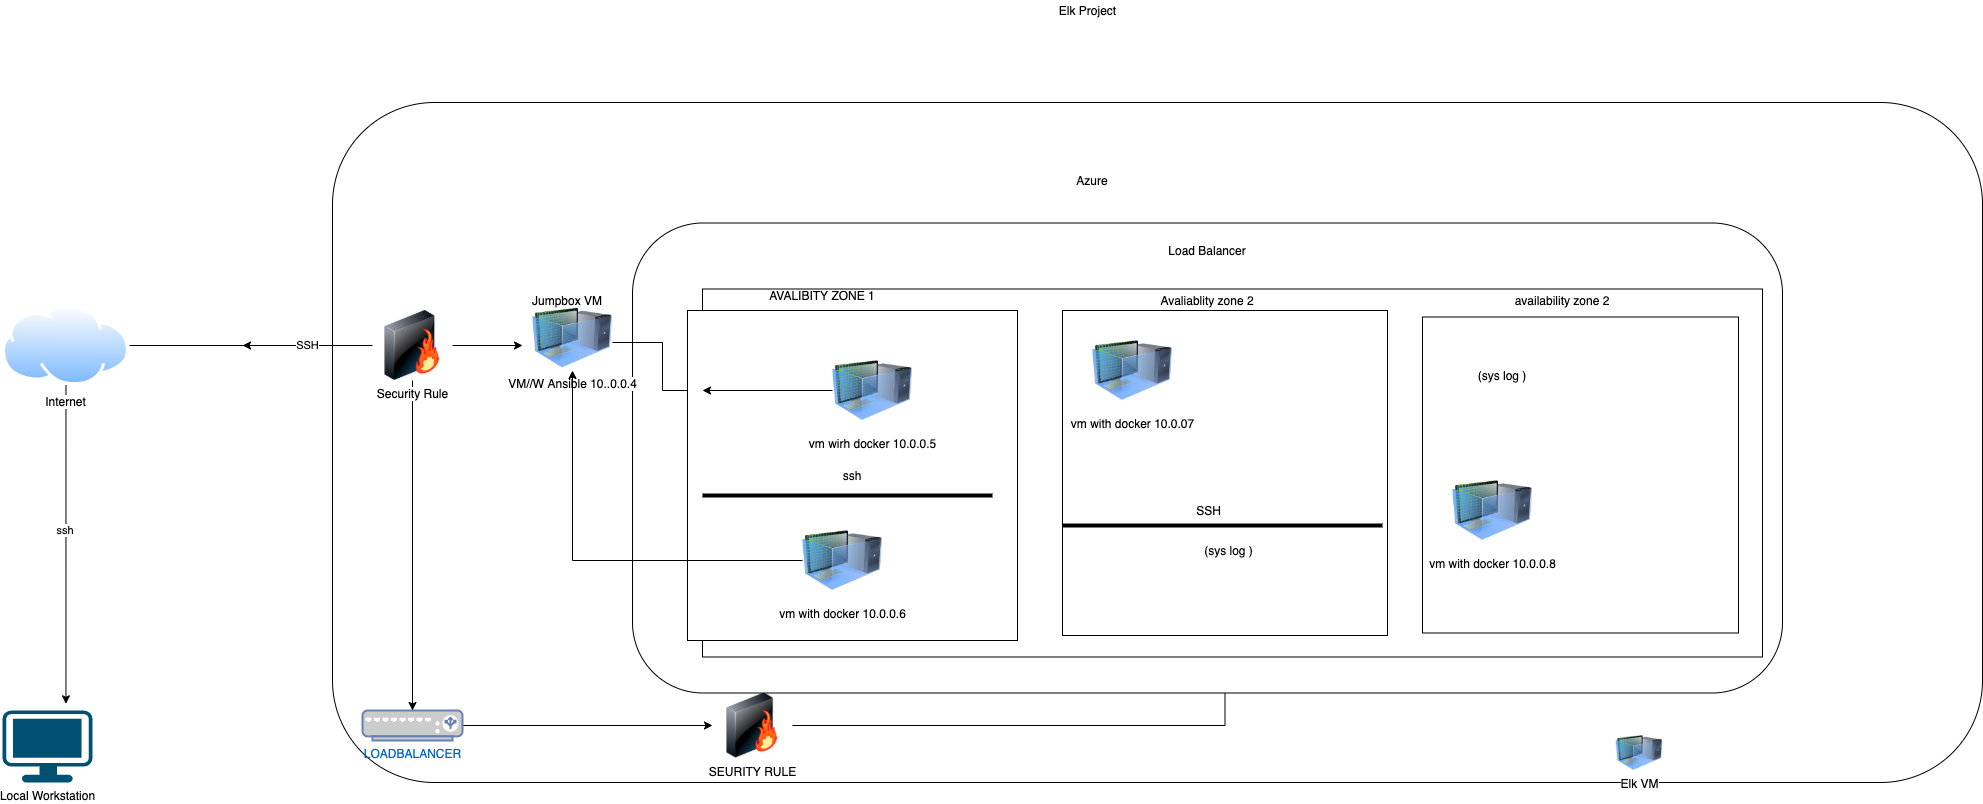

The diagram above was exported from draw.io. Its source (the exported page's mxGraphModel, read from the mxfile embedded in the PNG):
<mxGraphModel dx="1036" dy="1476" grid="1" gridSize="10" guides="1" tooltips="1" connect="1" arrows="1" fold="1" page="1" pageScale="1" pageWidth="850" pageHeight="1100" math="0" shadow="0">
  <root>
    <mxCell id="0" />
    <mxCell id="1" parent="0" />
    <mxCell id="vSHVAxLyKzXZOG1ge2Gd-1" value="Local Workstation" style="points=[[0.03,0.03,0],[0.5,0,0],[0.97,0.03,0],[1,0.4,0],[0.97,0.745,0],[0.5,1,0],[0.03,0.745,0],[0,0.4,0]];verticalLabelPosition=bottom;html=1;verticalAlign=top;aspect=fixed;align=center;pointerEvents=1;shape=mxgraph.cisco19.workstation;fillColor=#005073;strokeColor=none;" parent="1" vertex="1">
      <mxGeometry x="30" y="490" width="90" height="72" as="geometry" />
    </mxCell>
    <mxCell id="vSHVAxLyKzXZOG1ge2Gd-31" style="edgeStyle=orthogonalEdgeStyle;rounded=0;orthogonalLoop=1;jettySize=auto;html=1;entryX=0.705;entryY=-0.093;entryDx=0;entryDy=0;entryPerimeter=0;" parent="1" source="vSHVAxLyKzXZOG1ge2Gd-2" target="vSHVAxLyKzXZOG1ge2Gd-1" edge="1">
      <mxGeometry relative="1" as="geometry" />
    </mxCell>
    <mxCell id="vSHVAxLyKzXZOG1ge2Gd-32" value="ssh&amp;nbsp;" style="edgeLabel;html=1;align=center;verticalAlign=middle;resizable=0;points=[];" parent="vSHVAxLyKzXZOG1ge2Gd-31" vertex="1" connectable="0">
      <mxGeometry x="-0.0889" y="-2" relative="1" as="geometry">
        <mxPoint x="2.0199999999999996" as="offset" />
      </mxGeometry>
    </mxCell>
    <mxCell id="vSHVAxLyKzXZOG1ge2Gd-38" style="edgeStyle=orthogonalEdgeStyle;rounded=0;orthogonalLoop=1;jettySize=auto;html=1;exitX=1;exitY=0.5;exitDx=0;exitDy=0;" parent="1" source="vSHVAxLyKzXZOG1ge2Gd-2" target="vSHVAxLyKzXZOG1ge2Gd-29" edge="1">
      <mxGeometry relative="1" as="geometry" />
    </mxCell>
    <mxCell id="vSHVAxLyKzXZOG1ge2Gd-2" value="Internet" style="aspect=fixed;perimeter=ellipsePerimeter;html=1;align=center;shadow=0;dashed=0;spacingTop=3;image;image=img/lib/active_directory/internet_cloud.svg;" parent="1" vertex="1">
      <mxGeometry x="30" y="85" width="126.99" height="80" as="geometry" />
    </mxCell>
    <mxCell id="vSHVAxLyKzXZOG1ge2Gd-5" value="ELK PROJECT&amp;nbsp;&lt;br&gt;" style="text;html=1;align=center;verticalAlign=middle;resizable=0;points=[];autosize=1;" parent="1" vertex="1">
      <mxGeometry x="390" y="10" width="100" height="20" as="geometry" />
    </mxCell>
    <mxCell id="vSHVAxLyKzXZOG1ge2Gd-12" value="" style="rounded=1;whiteSpace=wrap;html=1;" parent="1" vertex="1">
      <mxGeometry x="360" y="-118" width="1650" height="680" as="geometry" />
    </mxCell>
    <mxCell id="-I3j2WTf7E-J0MvIN9w2-16" style="edgeStyle=orthogonalEdgeStyle;rounded=0;orthogonalLoop=1;jettySize=auto;html=1;exitX=1;exitY=0.5;exitDx=0;exitDy=0;entryX=0.5;entryY=1;entryDx=0;entryDy=0;" parent="1" source="vSHVAxLyKzXZOG1ge2Gd-14" target="-I3j2WTf7E-J0MvIN9w2-7" edge="1">
      <mxGeometry relative="1" as="geometry" />
    </mxCell>
    <mxCell id="vSHVAxLyKzXZOG1ge2Gd-14" value="SEURITY RULE" style="image;html=1;image=img/lib/clip_art/networking/Firewall-page1_128x128.png" parent="1" vertex="1">
      <mxGeometry x="740" y="472.5" width="80" height="65" as="geometry" />
    </mxCell>
    <mxCell id="vSHVAxLyKzXZOG1ge2Gd-35" style="edgeStyle=orthogonalEdgeStyle;rounded=0;orthogonalLoop=1;jettySize=auto;html=1;exitX=1;exitY=0.5;exitDx=0;exitDy=0;exitPerimeter=0;" parent="1" source="vSHVAxLyKzXZOG1ge2Gd-15" target="vSHVAxLyKzXZOG1ge2Gd-14" edge="1">
      <mxGeometry relative="1" as="geometry" />
    </mxCell>
    <mxCell id="vSHVAxLyKzXZOG1ge2Gd-15" value="LOADBALANCER" style="fontColor=#0066CC;verticalAlign=top;verticalLabelPosition=bottom;labelPosition=center;align=center;html=1;outlineConnect=0;fillColor=#CCCCCC;strokeColor=#6881B3;gradientColor=none;gradientDirection=north;strokeWidth=2;shape=mxgraph.networks.load_balancer;" parent="1" vertex="1">
      <mxGeometry x="390" y="490" width="100" height="30" as="geometry" />
    </mxCell>
    <mxCell id="vSHVAxLyKzXZOG1ge2Gd-16" value="Elk Project" style="text;html=1;align=center;verticalAlign=middle;resizable=0;points=[];autosize=1;" parent="1" vertex="1">
      <mxGeometry x="1080" y="-220" width="70" height="20" as="geometry" />
    </mxCell>
    <mxCell id="vSHVAxLyKzXZOG1ge2Gd-27" value="" style="rounded=1;whiteSpace=wrap;html=1;" parent="1" vertex="1">
      <mxGeometry x="660" y="2.5" width="1150" height="470" as="geometry" />
    </mxCell>
    <mxCell id="vSHVAxLyKzXZOG1ge2Gd-36" style="edgeStyle=orthogonalEdgeStyle;rounded=0;orthogonalLoop=1;jettySize=auto;html=1;" parent="1" source="vSHVAxLyKzXZOG1ge2Gd-29" edge="1">
      <mxGeometry relative="1" as="geometry">
        <mxPoint x="550" y="125" as="targetPoint" />
      </mxGeometry>
    </mxCell>
    <mxCell id="vSHVAxLyKzXZOG1ge2Gd-37" style="edgeStyle=orthogonalEdgeStyle;rounded=0;orthogonalLoop=1;jettySize=auto;html=1;" parent="1" source="vSHVAxLyKzXZOG1ge2Gd-29" target="vSHVAxLyKzXZOG1ge2Gd-15" edge="1">
      <mxGeometry relative="1" as="geometry" />
    </mxCell>
    <mxCell id="vSHVAxLyKzXZOG1ge2Gd-40" value="SSH" style="edgeStyle=orthogonalEdgeStyle;rounded=0;orthogonalLoop=1;jettySize=auto;html=1;" parent="1" source="vSHVAxLyKzXZOG1ge2Gd-29" edge="1">
      <mxGeometry relative="1" as="geometry">
        <mxPoint x="270" y="125" as="targetPoint" />
      </mxGeometry>
    </mxCell>
    <mxCell id="vSHVAxLyKzXZOG1ge2Gd-29" value="Security Rule" style="image;html=1;image=img/lib/clip_art/networking/Firewall-page1_128x128.png" parent="1" vertex="1">
      <mxGeometry x="400" y="90" width="80" height="70" as="geometry" />
    </mxCell>
    <mxCell id="-I3j2WTf7E-J0MvIN9w2-58" style="edgeStyle=orthogonalEdgeStyle;rounded=0;orthogonalLoop=1;jettySize=auto;html=1;" parent="1" source="vSHVAxLyKzXZOG1ge2Gd-42" target="-I3j2WTf7E-J0MvIN9w2-5" edge="1">
      <mxGeometry relative="1" as="geometry">
        <Array as="points">
          <mxPoint x="690" y="122" />
          <mxPoint x="690" y="170" />
          <mxPoint x="740" y="170" />
        </Array>
      </mxGeometry>
    </mxCell>
    <mxCell id="vSHVAxLyKzXZOG1ge2Gd-42" value="VM//W Ansible 10..0.0.4" style="image;html=1;image=img/lib/clip_art/computers/Virtual_Machine_128x128.png" parent="1" vertex="1">
      <mxGeometry x="560" y="85" width="80" height="65" as="geometry" />
    </mxCell>
    <mxCell id="vSHVAxLyKzXZOG1ge2Gd-53" value="Azure" style="text;html=1;strokeColor=none;fillColor=none;align=center;verticalAlign=middle;whiteSpace=wrap;rounded=0;" parent="1" vertex="1">
      <mxGeometry x="1030" y="-70" width="180" height="60" as="geometry" />
    </mxCell>
    <mxCell id="-I3j2WTf7E-J0MvIN9w2-3" value="Elk VM" style="image;html=1;image=img/lib/clip_art/computers/Virtual_Machine_128x128.png" parent="1" vertex="1">
      <mxGeometry x="1634" y="515" width="66" height="35" as="geometry" />
    </mxCell>
    <mxCell id="-I3j2WTf7E-J0MvIN9w2-5" value="" style="rounded=1;whiteSpace=wrap;html=1;arcSize=0;" parent="1" vertex="1">
      <mxGeometry x="730" y="68.5" width="1060" height="368" as="geometry" />
    </mxCell>
    <mxCell id="-I3j2WTf7E-J0MvIN9w2-6" value="ssh" style="whiteSpace=wrap;html=1;aspect=fixed;" parent="1" vertex="1">
      <mxGeometry x="715" y="90" width="330" height="330" as="geometry" />
    </mxCell>
    <mxCell id="-I3j2WTf7E-J0MvIN9w2-7" value="" style="whiteSpace=wrap;html=1;aspect=fixed;" parent="1" vertex="1">
      <mxGeometry x="1090" y="90" width="325" height="325" as="geometry" />
    </mxCell>
    <mxCell id="-I3j2WTf7E-J0MvIN9w2-9" value="" style="whiteSpace=wrap;html=1;aspect=fixed;" parent="1" vertex="1">
      <mxGeometry x="1450" y="96.5" width="316" height="316" as="geometry" />
    </mxCell>
    <mxCell id="-I3j2WTf7E-J0MvIN9w2-15" value="Load Balancer" style="text;html=1;strokeColor=none;fillColor=none;align=center;verticalAlign=middle;whiteSpace=wrap;rounded=0;" parent="1" vertex="1">
      <mxGeometry x="1080" y="20" width="310" height="20" as="geometry" />
    </mxCell>
    <mxCell id="-I3j2WTf7E-J0MvIN9w2-19" value="AVALIBITY ZONE 1" style="text;html=1;strokeColor=none;fillColor=none;align=center;verticalAlign=middle;whiteSpace=wrap;rounded=0;" parent="1" vertex="1">
      <mxGeometry x="790" y="60" width="120" height="30" as="geometry" />
    </mxCell>
    <mxCell id="-I3j2WTf7E-J0MvIN9w2-22" value="Avaliablity zone 2" style="text;html=1;strokeColor=none;fillColor=none;align=center;verticalAlign=middle;whiteSpace=wrap;rounded=0;" parent="1" vertex="1">
      <mxGeometry x="1185" y="70" width="100" height="20" as="geometry" />
    </mxCell>
    <mxCell id="-I3j2WTf7E-J0MvIN9w2-24" value="availability zone 2" style="text;html=1;strokeColor=none;fillColor=none;align=center;verticalAlign=middle;whiteSpace=wrap;rounded=0;" parent="1" vertex="1">
      <mxGeometry x="1530" y="70" width="120" height="20" as="geometry" />
    </mxCell>
    <mxCell id="-I3j2WTf7E-J0MvIN9w2-59" style="edgeStyle=orthogonalEdgeStyle;rounded=0;orthogonalLoop=1;jettySize=auto;html=1;" parent="1" source="-I3j2WTf7E-J0MvIN9w2-25" edge="1">
      <mxGeometry relative="1" as="geometry">
        <mxPoint x="730" y="170" as="targetPoint" />
      </mxGeometry>
    </mxCell>
    <mxCell id="-I3j2WTf7E-J0MvIN9w2-25" value="vm wirh docker 10.0.0.5" style="image;html=1;image=img/lib/clip_art/computers/Virtual_Machine_128x128.png" parent="1" vertex="1">
      <mxGeometry x="860" y="130" width="80" height="80" as="geometry" />
    </mxCell>
    <mxCell id="-I3j2WTf7E-J0MvIN9w2-26" value="vm with docker 10.0.07" style="image;html=1;image=img/lib/clip_art/computers/Virtual_Machine_128x128.png" parent="1" vertex="1">
      <mxGeometry x="1120" y="110" width="80" height="80" as="geometry" />
    </mxCell>
    <mxCell id="-I3j2WTf7E-J0MvIN9w2-27" value="vm with docker 10.0.0.8" style="image;html=1;image=img/lib/clip_art/computers/Virtual_Machine_128x128.png" parent="1" vertex="1">
      <mxGeometry x="1480" y="250" width="80" height="80" as="geometry" />
    </mxCell>
    <mxCell id="-I3j2WTf7E-J0MvIN9w2-69" style="edgeStyle=orthogonalEdgeStyle;rounded=0;orthogonalLoop=1;jettySize=auto;html=1;" parent="1" source="-I3j2WTf7E-J0MvIN9w2-29" target="vSHVAxLyKzXZOG1ge2Gd-42" edge="1">
      <mxGeometry relative="1" as="geometry" />
    </mxCell>
    <mxCell id="-I3j2WTf7E-J0MvIN9w2-29" value="vm with docker 10.0.0.6" style="image;html=1;image=img/lib/clip_art/computers/Virtual_Machine_128x128.png" parent="1" vertex="1">
      <mxGeometry x="830" y="300" width="80" height="80" as="geometry" />
    </mxCell>
    <mxCell id="-I3j2WTf7E-J0MvIN9w2-32" value="Jumpbox VM" style="text;html=1;strokeColor=none;fillColor=none;align=center;verticalAlign=middle;whiteSpace=wrap;rounded=0;" parent="1" vertex="1">
      <mxGeometry x="550" y="70" width="90" height="20" as="geometry" />
    </mxCell>
    <mxCell id="-I3j2WTf7E-J0MvIN9w2-73" value="" style="line;strokeWidth=4;html=1;perimeter=backbonePerimeter;points=[];outlineConnect=0;" parent="1" vertex="1">
      <mxGeometry x="730" y="270" width="290" height="10" as="geometry" />
    </mxCell>
    <mxCell id="-I3j2WTf7E-J0MvIN9w2-74" value="" style="line;strokeWidth=4;html=1;perimeter=backbonePerimeter;points=[];outlineConnect=0;" parent="1" vertex="1">
      <mxGeometry x="1090" y="300" width="320" height="10" as="geometry" />
    </mxCell>
    <mxCell id="-I3j2WTf7E-J0MvIN9w2-75" value="SSH" style="text;html=1;strokeColor=none;fillColor=none;align=center;verticalAlign=middle;whiteSpace=wrap;rounded=0;" parent="1" vertex="1">
      <mxGeometry x="1200" y="280" width="72.5" height="20" as="geometry" />
    </mxCell>
    <mxCell id="6FG7cwvPGjwjkI6cKh7--1" value="(sys log )" style="text;html=1;strokeColor=none;fillColor=none;align=center;verticalAlign=middle;whiteSpace=wrap;rounded=0;" parent="1" vertex="1">
      <mxGeometry x="1500" y="145" width="60" height="20" as="geometry" />
    </mxCell>
    <mxCell id="6FG7cwvPGjwjkI6cKh7--3" value="(sys log )" style="text;html=1;strokeColor=none;fillColor=none;align=center;verticalAlign=middle;whiteSpace=wrap;rounded=0;" parent="1" vertex="1">
      <mxGeometry x="1200" y="320" width="112.5" height="20" as="geometry" />
    </mxCell>
  </root>
</mxGraphModel>